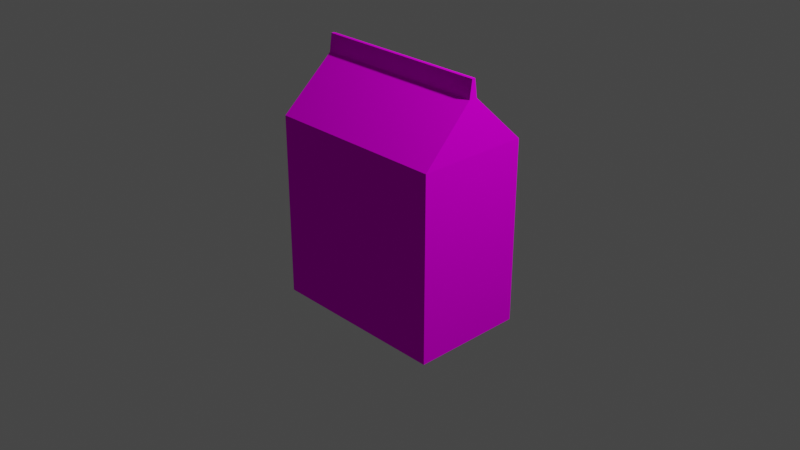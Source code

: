 # Source: modHarinaB.blend  (saved by Blender 2.92.15; exported with 4.5.12 LTS)
import bpy
from mathutils import Matrix  # noqa: F401  (used for matrix-valued properties, if any)

bpy.ops.wm.read_factory_settings(use_empty=True)
scene = bpy.context.scene
scene.name = 'Scene'

# ---- collections
col_collection = bpy.data.collections.new('Collection'); scene.collection.children.link(col_collection)

# ---- images (referenced by path relative to the original .blend; pixels are not part of the script)
import os
ASSET_DIR = os.environ.get("B2B_ASSET_DIR", "")  # directory of the original .blend (textures are referenced by path, not embedded)
HERE = os.path.dirname(os.path.abspath(__file__))  # packed textures are extracted next to this script under _unpacked/

def load_image(name, relpath, width, height, colorspace="sRGB"):
    """Load a texture the original file referenced (path relative to the .blend, or extracted next to this script)."""
    p = next((c for c in (os.path.join(HERE, relpath), os.path.join(ASSET_DIR, relpath)) if relpath and os.path.exists(c)), "")
    if p:
        img = bpy.data.images.load(p, check_existing=True)
        img.name = name
    else:  # same state as the original file: an image datablock whose file is absent (Cycles renders it pink)
        img = bpy.data.images.new(name, width, height)
        img.source = "FILE"
        img.filepath = "//" + (relpath or name)
    img.colorspace_settings.name = colorspace
    return img
img_texharina_png = load_image('texHarina.png', 'texHarina.png', 1024, 1024, 'sRGB')

# ---- materials (node trees are filled in below, after node groups)
mat_material = bpy.data.materials.new('Material')
mat_material.alpha_threshold = 0.0
mat_material.use_transparent_shadow = False
mat_material.line_color = (0.0, 0.0, 0.0, 1.0)

# ---- material node trees
mat_material.use_nodes = True; mat_material.node_tree.nodes.clear()
_N = mat_material.node_tree.nodes; _L = mat_material.node_tree.links
n0 = _N.new('ShaderNodeOutputMaterial'); n0.name = 'Material Output'; n0.location = (300, 300)
n1 = _N.new('ShaderNodeBsdfDiffuse'); n1.name = 'Diffuse BSDF'; n1.location = (10, 300)
n1.inputs[1].default_value = 0.4
n2 = _N.new('ShaderNodeTexImage'); n2.name = 'Image Texture'; n2.location = (-280, 275)
n2.image = img_texharina_png
_L.new(n1.outputs[0], n0.inputs[0])
_L.new(n2.outputs[0], n1.inputs[0])
n0.is_active_output = True

# ---- world
world_world = bpy.data.worlds.new('World'); scene.world = world_world
world_world.use_nodes = True; world_world.node_tree.nodes.clear()
_N = world_world.node_tree.nodes; _L = world_world.node_tree.links
n0 = _N.new('ShaderNodeOutputWorld'); n0.name = 'World Output'; n0.location = (300, 300)
n1 = _N.new('ShaderNodeBackground'); n1.name = 'Background'; n1.location = (10, 300)
n1.inputs[0].default_value = (0.05088, 0.05088, 0.05088, 1.0)
_L.new(n1.outputs[0], n0.inputs[0])
n0.is_active_output = True
world_world.color = (0.05088, 0.05088, 0.05088)
world_world.use_sun_shadow = False
world_world.sun_shadow_jitter_overblur = 0.0

# ---- cameras
cam_camera = bpy.data.cameras.new('Camera')
cam_camera.clip_end = 100.0
cam_camera.ortho_scale = 7.314

# ---- lights
light_light = bpy.data.lights.new('Light', 'POINT')
light_light.transmission_factor = 0.0
light_light.energy = 1000.0
light_light.shadow_soft_size = 0.1
light_light.shadow_maximum_resolution = 0.006
light_light.use_absolute_resolution = True

# ---- meshes
me_cube = bpy.data.meshes.new('Cube')
me_cube.from_pydata([(0.9673, 0.07551, 1.538), (1.0, 1.0, -1.0), (0.9673, -0.07551, 1.538), (1.0, -1.0, -1.0), (-0.9673, 0.07551, 1.538), (-1.0, 1.0, -1.0), (-0.9673, -0.07551, 1.538), (-1.0, -1.0, -1.0), (1.0, -1.0, 1.0), (-1.0, -1.0, 1.0), (1.0, 1.0, 1.0), (-1.0, 1.0, 1.0), (0.9673, 0.02997, 1.731), (0.9673, -0.02997, 1.731), (-0.9673, 0.02997, 1.731), (-0.9673, -0.02997, 1.731)], [], [(0, 4, 14, 12), (3, 8, 9, 7), (7, 9, 11, 5), (5, 1, 3, 7), (1, 10, 8, 3), (5, 11, 10, 1), (2, 6, 9, 8), (0, 2, 8, 10), (6, 4, 11, 9), (4, 0, 10, 11), (12, 14, 15, 13), (2, 0, 12, 13), (4, 6, 15, 14), (6, 2, 13, 15)])
_uv = me_cube.uv_layers.new(name='UVMap')
_uv.uv.foreach_set('vector', [0.6644, 0.3719, 0.8356, 0.3719, 0.8356, 0.3719, 0.6644, 0.3719, 0.9947, 0.501, 0.9953, 0.9972, 0.0002582, 0.9978, -0.0002571, 0.5015, 0.07, 0.55, 0.32, 0.55, 0.32, 0.8, 0.07, 0.8, 0.125, 0.5, 0.375, 0.5, 0.375, 0.75, 0.125, 0.75, 0.74, 0.5, 0.99, 0.5, 0.99, 0.75, 0.74, 0.75, 0.69, 0.53, 0.94, 0.53, 0.94, 0.78, 0.69, 0.78, 0.6644, 0.7106, 0.8356, 0.7106, 0.875, 0.75, 0.625, 0.75, 0.6644, 0.5394, 0.6644, 0.7106, 0.625, 0.75, 0.625, 0.5, 0.8356, 0.7106, 0.8356, 0.5394, 0.875, 0.5, 0.875, 0.75, 0.8356, 0.5394, 0.6644, 0.5394, 0.625, 0.5, 0.875, 0.5, 0.6644, 0.2206, 0.8356, 0.2206, 0.8356, 0.3919, 0.6644, 0.3919, 0.6644, 0.3594, 0.6644, 0.1881, 0.6644, 0.1881, 0.6644, 0.3594, 0.8356, 0.2581, 0.8356, 0.4294, 0.8356, 0.4294, 0.8356, 0.2581, 0.8356, 0.3919, 0.6644, 0.3919, 0.6644, 0.3919, 0.8356, 0.3919])
me_cube.materials.append(mat_material)
me_cube.use_remesh_preserve_volume = False
me_cube.use_remesh_preserve_attributes = False
me_cube.use_mirror_vertex_groups = False
me_cube.update()

# ---- objects
ob_cube = bpy.data.objects.new('Cube', me_cube)
ob_light = bpy.data.objects.new('Light', light_light)
ob_camera = bpy.data.objects.new('Camera', cam_camera)

# ---- transforms, parenting, visibility, modifiers, constraints
ob_cube.location = (0.0, 0.0, 0.0)
ob_cube.scale = (1.0, 0.6176, 1.0)
ob_cube.lock_rotations_4d = False
ob_cube.empty_display_type = 'ARROWS'
ob_cube.lineart.crease_threshold = 0.0
ob_light.location = (4.076, 1.005, 5.904)
ob_light.rotation_euler = (0.6503, 0.05522, 1.866)
ob_light.lock_rotations_4d = False
ob_light.empty_display_type = 'ARROWS'
ob_light.color = (0.0, 0.0, 0.0, 0.0)
ob_light.lineart.crease_threshold = 0.0
ob_camera.location = (7.359, -6.926, 4.958)
ob_camera.rotation_euler = (1.109, 0.0, 0.8149)
ob_camera.lock_rotations_4d = False
ob_camera.empty_display_type = 'ARROWS'
ob_camera.color = (0.0, 0.0, 0.0, 0.0)
ob_camera.display_type = 'WIRE'
ob_camera.lineart.crease_threshold = 0.0

# ---- collection membership
col_collection.objects.link(ob_cube)
col_collection.objects.link(ob_light)
col_collection.objects.link(ob_camera)

# ---- scene / render settings (as saved in the file)
scene.camera = ob_camera
scene.frame_start = 1; scene.frame_end = 250; scene.frame_set(1)
scene.render.engine = 'BLENDER_EEVEE_NEXT'
scene.cycles.use_denoising = False
scene.cycles.samples = 128
scene.cycles.sampling_pattern = 'TABULATED_SOBOL'
scene.cycles.use_adaptive_sampling = False
scene.cycles.use_light_tree = False
scene.view_settings.view_transform = 'Filmic'
bpy.context.view_layer.update()
